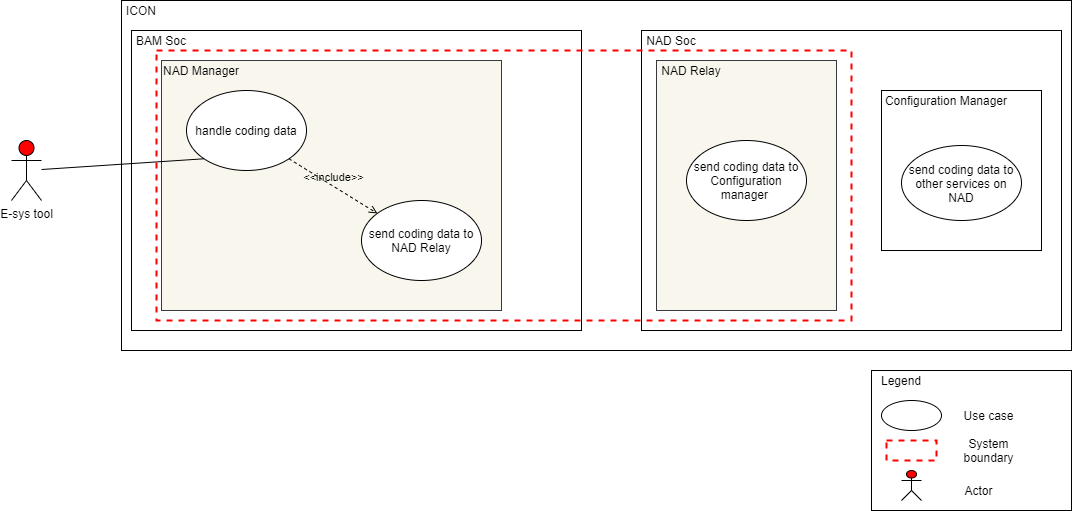

The diagram above was exported from draw.io. Its source (the exported page's mxGraphModel, read from the mxfile embedded in the PNG):
<mxGraphModel dx="-278" dy="822" grid="1" gridSize="10" guides="1" tooltips="1" connect="1" arrows="1" fold="1" page="1" pageScale="1" pageWidth="850" pageHeight="1100" math="0" shadow="0">
  <root>
    <mxCell id="-ByruKuYb02Zdz_Oyo-D-0" />
    <mxCell id="-ByruKuYb02Zdz_Oyo-D-1" parent="-ByruKuYb02Zdz_Oyo-D-0" />
    <mxCell id="aScJoWrL4NxgMsfJWo4C-0" value="E-sys tool" style="shape=umlActor;verticalLabelPosition=bottom;verticalAlign=top;html=1;outlineConnect=0;fillColor=#FF0000;" parent="-ByruKuYb02Zdz_Oyo-D-1" vertex="1">
      <mxGeometry x="1760" y="610" width="30" height="60" as="geometry" />
    </mxCell>
    <mxCell id="JMk_4qEi5AscrNm8WgNM-10" value="" style="rounded=0;whiteSpace=wrap;html=1;" parent="-ByruKuYb02Zdz_Oyo-D-1" vertex="1">
      <mxGeometry x="1870" y="470" width="950" height="350" as="geometry" />
    </mxCell>
    <mxCell id="JMk_4qEi5AscrNm8WgNM-11" value="" style="rounded=0;whiteSpace=wrap;html=1;" parent="-ByruKuYb02Zdz_Oyo-D-1" vertex="1">
      <mxGeometry x="1880" y="500" width="450" height="300" as="geometry" />
    </mxCell>
    <mxCell id="JMk_4qEi5AscrNm8WgNM-12" value="" style="rounded=0;whiteSpace=wrap;html=1;" parent="-ByruKuYb02Zdz_Oyo-D-1" vertex="1">
      <mxGeometry x="2390" y="500" width="420" height="300" as="geometry" />
    </mxCell>
    <mxCell id="JMk_4qEi5AscrNm8WgNM-13" value="ICON" style="text;html=1;strokeColor=none;fillColor=none;align=center;verticalAlign=middle;whiteSpace=wrap;rounded=0;" parent="-ByruKuYb02Zdz_Oyo-D-1" vertex="1">
      <mxGeometry x="1870" y="470" width="40" height="20" as="geometry" />
    </mxCell>
    <mxCell id="JMk_4qEi5AscrNm8WgNM-14" value="BAM Soc" style="text;html=1;strokeColor=none;fillColor=none;align=center;verticalAlign=middle;whiteSpace=wrap;rounded=0;" parent="-ByruKuYb02Zdz_Oyo-D-1" vertex="1">
      <mxGeometry x="1880" y="500" width="60" height="20" as="geometry" />
    </mxCell>
    <mxCell id="JMk_4qEi5AscrNm8WgNM-15" value="NAD Soc" style="text;html=1;strokeColor=none;fillColor=none;align=center;verticalAlign=middle;whiteSpace=wrap;rounded=0;" parent="-ByruKuYb02Zdz_Oyo-D-1" vertex="1">
      <mxGeometry x="2390" y="500" width="60" height="20" as="geometry" />
    </mxCell>
    <mxCell id="JMk_4qEi5AscrNm8WgNM-16" value="" style="rounded=0;whiteSpace=wrap;html=1;fillColor=#f9f7ed;strokeColor=#36393d;" parent="-ByruKuYb02Zdz_Oyo-D-1" vertex="1">
      <mxGeometry x="1910" y="530" width="340" height="250" as="geometry" />
    </mxCell>
    <mxCell id="JMk_4qEi5AscrNm8WgNM-17" value="NAD Manager" style="text;html=1;strokeColor=none;fillColor=none;align=center;verticalAlign=middle;whiteSpace=wrap;rounded=0;" parent="-ByruKuYb02Zdz_Oyo-D-1" vertex="1">
      <mxGeometry x="1900" y="530" width="100" height="20" as="geometry" />
    </mxCell>
    <mxCell id="JMk_4qEi5AscrNm8WgNM-18" value="handle coding data" style="ellipse;whiteSpace=wrap;html=1;" parent="-ByruKuYb02Zdz_Oyo-D-1" vertex="1">
      <mxGeometry x="1935" y="560" width="120" height="80" as="geometry" />
    </mxCell>
    <mxCell id="JMk_4qEi5AscrNm8WgNM-20" value="" style="rounded=0;whiteSpace=wrap;html=1;fillColor=#f9f7ed;strokeColor=#36393d;" parent="-ByruKuYb02Zdz_Oyo-D-1" vertex="1">
      <mxGeometry x="2405" y="530" width="180" height="250" as="geometry" />
    </mxCell>
    <mxCell id="JMk_4qEi5AscrNm8WgNM-21" value="NAD Relay" style="text;html=1;strokeColor=none;fillColor=none;align=center;verticalAlign=middle;whiteSpace=wrap;rounded=0;" parent="-ByruKuYb02Zdz_Oyo-D-1" vertex="1">
      <mxGeometry x="2390" y="530" width="100" height="20" as="geometry" />
    </mxCell>
    <mxCell id="JMk_4qEi5AscrNm8WgNM-22" value="send coding data to Configuration manager&amp;nbsp;" style="ellipse;whiteSpace=wrap;html=1;" parent="-ByruKuYb02Zdz_Oyo-D-1" vertex="1">
      <mxGeometry x="2435" y="610" width="120" height="80" as="geometry" />
    </mxCell>
    <mxCell id="JMk_4qEi5AscrNm8WgNM-23" style="edgeStyle=orthogonalEdgeStyle;rounded=0;orthogonalLoop=1;jettySize=auto;html=1;exitX=0.5;exitY=1;exitDx=0;exitDy=0;" parent="-ByruKuYb02Zdz_Oyo-D-1" source="JMk_4qEi5AscrNm8WgNM-21" target="JMk_4qEi5AscrNm8WgNM-21" edge="1">
      <mxGeometry relative="1" as="geometry" />
    </mxCell>
    <mxCell id="JMk_4qEi5AscrNm8WgNM-24" value="" style="endArrow=none;html=1;entryX=0;entryY=1;entryDx=0;entryDy=0;" parent="-ByruKuYb02Zdz_Oyo-D-1" source="aScJoWrL4NxgMsfJWo4C-0" target="JMk_4qEi5AscrNm8WgNM-18" edge="1">
      <mxGeometry width="50" height="50" relative="1" as="geometry">
        <mxPoint x="2150" y="520" as="sourcePoint" />
        <mxPoint x="2200" y="470" as="targetPoint" />
      </mxGeometry>
    </mxCell>
    <mxCell id="w0nZ77L2m1Sa-Q6ehwzC-0" value="" style="rounded=0;whiteSpace=wrap;html=1;strokeWidth=1;fillColor=none;" parent="-ByruKuYb02Zdz_Oyo-D-1" vertex="1">
      <mxGeometry x="2620" y="840" width="200" height="140" as="geometry" />
    </mxCell>
    <mxCell id="w0nZ77L2m1Sa-Q6ehwzC-1" value="" style="ellipse;whiteSpace=wrap;html=1;strokeColor=#000000;strokeWidth=1;fillColor=none;" parent="-ByruKuYb02Zdz_Oyo-D-1" vertex="1">
      <mxGeometry x="2630" y="870" width="60" height="30" as="geometry" />
    </mxCell>
    <mxCell id="w0nZ77L2m1Sa-Q6ehwzC-2" value="Use case" style="text;html=1;strokeColor=none;fillColor=none;align=center;verticalAlign=middle;whiteSpace=wrap;rounded=0;" parent="-ByruKuYb02Zdz_Oyo-D-1" vertex="1">
      <mxGeometry x="2705" y="875" width="65" height="20" as="geometry" />
    </mxCell>
    <mxCell id="w0nZ77L2m1Sa-Q6ehwzC-3" value="" style="rounded=0;whiteSpace=wrap;html=1;fillColor=none;strokeColor=#FF0000;dashed=1;strokeWidth=2;" parent="-ByruKuYb02Zdz_Oyo-D-1" vertex="1">
      <mxGeometry x="2635" y="910" width="50" height="20" as="geometry" />
    </mxCell>
    <mxCell id="w0nZ77L2m1Sa-Q6ehwzC-4" value="System boundary" style="text;html=1;strokeColor=none;fillColor=none;align=center;verticalAlign=middle;whiteSpace=wrap;rounded=0;" parent="-ByruKuYb02Zdz_Oyo-D-1" vertex="1">
      <mxGeometry x="2705" y="910" width="65" height="20" as="geometry" />
    </mxCell>
    <mxCell id="w0nZ77L2m1Sa-Q6ehwzC-5" value="" style="shape=umlActor;verticalLabelPosition=bottom;verticalAlign=top;html=1;outlineConnect=0;fillColor=#FF0000;" parent="-ByruKuYb02Zdz_Oyo-D-1" vertex="1">
      <mxGeometry x="2650" y="940" width="20" height="30" as="geometry" />
    </mxCell>
    <mxCell id="w0nZ77L2m1Sa-Q6ehwzC-6" value="Actor" style="text;html=1;strokeColor=none;fillColor=none;align=center;verticalAlign=middle;whiteSpace=wrap;rounded=0;" parent="-ByruKuYb02Zdz_Oyo-D-1" vertex="1">
      <mxGeometry x="2695" y="950" width="65" height="20" as="geometry" />
    </mxCell>
    <mxCell id="w0nZ77L2m1Sa-Q6ehwzC-7" value="Legend" style="text;html=1;strokeColor=none;fillColor=none;align=center;verticalAlign=middle;whiteSpace=wrap;rounded=0;" parent="-ByruKuYb02Zdz_Oyo-D-1" vertex="1">
      <mxGeometry x="2630" y="840" width="40" height="20" as="geometry" />
    </mxCell>
    <mxCell id="w0nZ77L2m1Sa-Q6ehwzC-8" value="" style="rounded=0;whiteSpace=wrap;html=1;fillColor=none;strokeColor=#FF0000;dashed=1;strokeWidth=2;" parent="-ByruKuYb02Zdz_Oyo-D-1" vertex="1">
      <mxGeometry x="1905" y="520" width="695" height="270" as="geometry" />
    </mxCell>
    <mxCell id="OT-46bYzOTrQYJSiuhAJ-0" value="send coding data to NAD Relay" style="ellipse;whiteSpace=wrap;html=1;" vertex="1" parent="-ByruKuYb02Zdz_Oyo-D-1">
      <mxGeometry x="2110" y="670" width="120" height="80" as="geometry" />
    </mxCell>
    <mxCell id="OT-46bYzOTrQYJSiuhAJ-2" value="&amp;lt;&amp;lt;include&amp;gt;&amp;gt;" style="edgeStyle=none;html=1;endArrow=open;verticalAlign=bottom;dashed=1;labelBackgroundColor=none;exitX=1;exitY=1;exitDx=0;exitDy=0;" edge="1" parent="-ByruKuYb02Zdz_Oyo-D-1" source="JMk_4qEi5AscrNm8WgNM-18" target="OT-46bYzOTrQYJSiuhAJ-0">
      <mxGeometry width="160" relative="1" as="geometry">
        <mxPoint x="2040" y="830" as="sourcePoint" />
        <mxPoint x="2200" y="830" as="targetPoint" />
      </mxGeometry>
    </mxCell>
    <mxCell id="OT-46bYzOTrQYJSiuhAJ-3" value="" style="rounded=0;whiteSpace=wrap;html=1;" vertex="1" parent="-ByruKuYb02Zdz_Oyo-D-1">
      <mxGeometry x="2630" y="560" width="160" height="160" as="geometry" />
    </mxCell>
    <mxCell id="OT-46bYzOTrQYJSiuhAJ-4" value="Configuration Manager" style="text;html=1;strokeColor=none;fillColor=none;align=center;verticalAlign=middle;whiteSpace=wrap;rounded=0;" vertex="1" parent="-ByruKuYb02Zdz_Oyo-D-1">
      <mxGeometry x="2630" y="560" width="130" height="20" as="geometry" />
    </mxCell>
    <mxCell id="OT-46bYzOTrQYJSiuhAJ-5" value="send coding data to other services on NAD" style="ellipse;whiteSpace=wrap;html=1;" vertex="1" parent="-ByruKuYb02Zdz_Oyo-D-1">
      <mxGeometry x="2650" y="615" width="120" height="75" as="geometry" />
    </mxCell>
  </root>
</mxGraphModel>